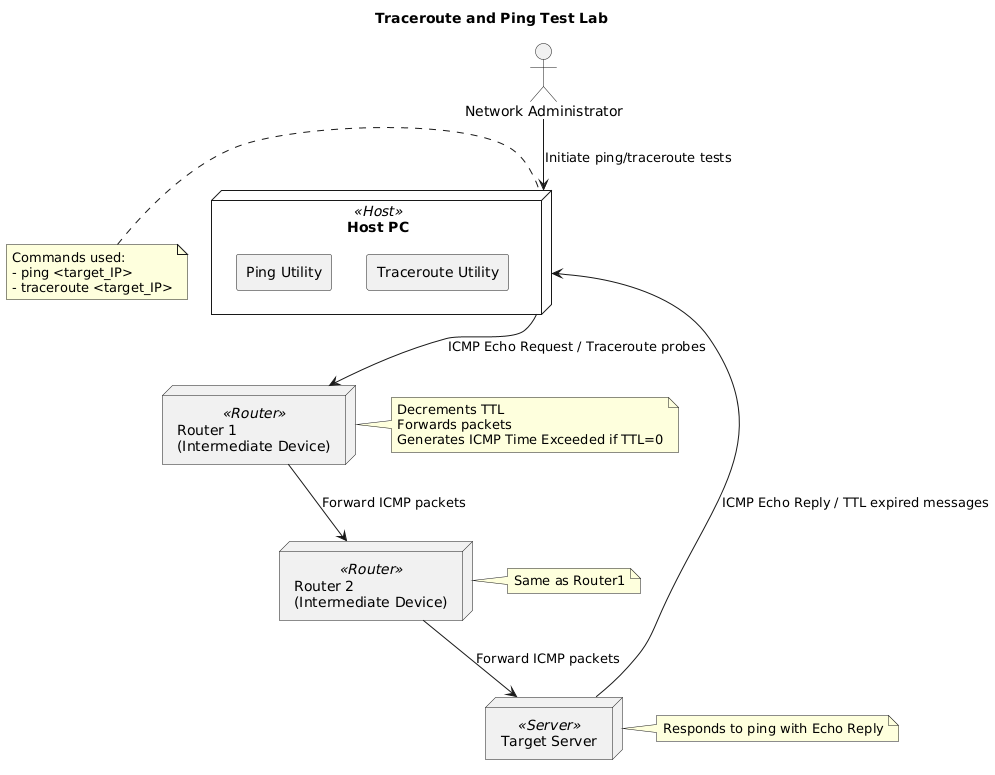

The diagram above was rendered by PlantUML. Its source (embedded in the PNG):
@startuml
skinparam backgroundColor #FFFFFF
skinparam componentStyle rectangle
skinparam rectangle {
  BackgroundColor<<Host>> #E0F7FF
  BackgroundColor<<Router>> #FFE4B5
  BackgroundColor<<Server>> #D3E4CD
  BackgroundColor<<Admin>> #FBE4E6
  BorderColor Black
}

title Traceroute and Ping Test Lab

actor "Network Administrator" as Admin

node "Host PC" <<Host>> as HostPC {
  component "Ping Utility" as PingTool
  component "Traceroute Utility" as TracerouteTool
}

node "Router 1\n(Intermediate Device)" <<Router>> as Router1
node "Router 2\n(Intermediate Device)" <<Router>> as Router2

node "Target Server" <<Server>> as Server

Admin --> HostPC : Initiate ping/traceroute tests

' Test path arrows
HostPC --> Router1 : ICMP Echo Request / Traceroute probes
Router1 --> Router2 : Forward ICMP packets
Router2 --> Server : Forward ICMP packets

Server --> HostPC : ICMP Echo Reply / TTL expired messages

note left of HostPC
Commands used:
- ping <target_IP>
- traceroute <target_IP>
end note

note right of Router1
Decrements TTL
Forwards packets
Generates ICMP Time Exceeded if TTL=0
end note

note right of Router2
Same as Router1
end note

note right of Server
Responds to ping with Echo Reply
end note
@enduml